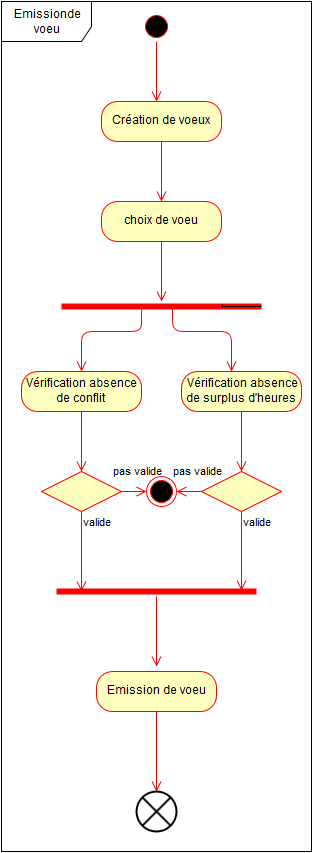

The diagram above was exported from draw.io. Its source (the exported page's mxGraphModel, read from the mxfile embedded in the PNG):
<mxGraphModel dx="1190" dy="734" grid="1" gridSize="10" guides="1" tooltips="1" connect="1" arrows="1" fold="1" page="1" pageScale="1" pageWidth="826" pageHeight="1169" background="#ffffff" math="0" shadow="0">
  <root>
    <mxCell id="0" />
    <mxCell id="1" parent="0" />
    <mxCell id="70f201c1e4b3a49-307" value="Création de voeux&lt;br&gt;" style="rounded=1;whiteSpace=wrap;html=1;arcSize=40;fillColor=#ffffc0;strokeColor=#ff0000;" vertex="1" parent="1">
      <mxGeometry x="150" y="110" width="120" height="40" as="geometry" />
    </mxCell>
    <mxCell id="70f201c1e4b3a49-308" value="" style="edgeStyle=orthogonalEdgeStyle;html=1;verticalAlign=bottom;endArrow=open;endSize=8;strokeColor=#ff0000;" edge="1" source="70f201c1e4b3a49-307" parent="1">
      <mxGeometry relative="1" as="geometry">
        <mxPoint x="210" y="210" as="targetPoint" />
      </mxGeometry>
    </mxCell>
    <mxCell id="70f201c1e4b3a49-309" value="" style="ellipse;html=1;shape=startState;fillColor=#000000;strokeColor=#ff0000;" vertex="1" parent="1">
      <mxGeometry x="190" y="20" width="30" height="30" as="geometry" />
    </mxCell>
    <mxCell id="70f201c1e4b3a49-310" value="" style="edgeStyle=orthogonalEdgeStyle;html=1;verticalAlign=bottom;endArrow=open;endSize=8;strokeColor=#ff0000;" edge="1" source="70f201c1e4b3a49-309" parent="1">
      <mxGeometry relative="1" as="geometry">
        <mxPoint x="205" y="110" as="targetPoint" />
      </mxGeometry>
    </mxCell>
    <mxCell id="70f201c1e4b3a49-334" value="choix de voeu&lt;br&gt;" style="rounded=1;whiteSpace=wrap;html=1;arcSize=40;fillColor=#ffffc0;strokeColor=#ff0000;" vertex="1" parent="1">
      <mxGeometry x="150" y="210" width="120" height="40" as="geometry" />
    </mxCell>
    <mxCell id="70f201c1e4b3a49-335" value="" style="edgeStyle=orthogonalEdgeStyle;html=1;verticalAlign=bottom;endArrow=open;endSize=8;strokeColor=#ff0000;" edge="1" source="70f201c1e4b3a49-334" parent="1" target="70f201c1e4b3a49-336">
      <mxGeometry relative="1" as="geometry">
        <mxPoint x="190" y="300" as="targetPoint" />
        <Array as="points" />
      </mxGeometry>
    </mxCell>
    <mxCell id="70f201c1e4b3a49-336" value="" style="shape=line;html=1;strokeWidth=6;strokeColor=#ff0000;fillColor=#FFFFFF;gradientColor=#ffffff;" vertex="1" parent="1">
      <mxGeometry x="110" y="310" width="200" height="10" as="geometry" />
    </mxCell>
    <mxCell id="70f201c1e4b3a49-337" value="" style="edgeStyle=orthogonalEdgeStyle;html=1;verticalAlign=bottom;endArrow=open;endSize=8;strokeColor=#ff0000;exitX=0.415;exitY=0.5;exitPerimeter=0;" edge="1" source="70f201c1e4b3a49-336" parent="1">
      <mxGeometry relative="1" as="geometry">
        <mxPoint x="130" y="380" as="targetPoint" />
        <mxPoint x="170" y="340" as="sourcePoint" />
        <Array as="points">
          <mxPoint x="190" y="315" />
          <mxPoint x="190" y="340" />
          <mxPoint x="130" y="340" />
          <mxPoint x="130" y="380" />
        </Array>
      </mxGeometry>
    </mxCell>
    <mxCell id="70f201c1e4b3a49-338" style="edgeStyle=orthogonalEdgeStyle;rounded=0;html=1;exitX=1;exitY=0.5;exitPerimeter=0;entryX=0.805;entryY=0.3;entryPerimeter=0;endArrow=none;endFill=0;jettySize=auto;orthogonalLoop=1;strokeColor=#050000;" edge="1" source="70f201c1e4b3a49-336" target="70f201c1e4b3a49-336" parent="1">
      <mxGeometry relative="1" as="geometry" />
    </mxCell>
    <mxCell id="70f201c1e4b3a49-339" value="" style="edgeStyle=orthogonalEdgeStyle;html=1;verticalAlign=bottom;endArrow=open;endSize=8;strokeColor=#ff0000;exitX=0.555;exitY=0.6;exitPerimeter=0;" edge="1" source="70f201c1e4b3a49-336" parent="1">
      <mxGeometry relative="1" as="geometry">
        <mxPoint x="280" y="380" as="targetPoint" />
        <mxPoint x="200" y="325" as="sourcePoint" />
        <Array as="points">
          <mxPoint x="221" y="340" />
          <mxPoint x="280" y="340" />
        </Array>
      </mxGeometry>
    </mxCell>
    <mxCell id="70f201c1e4b3a49-340" value="Vérification absence de conflit&lt;br&gt;" style="rounded=1;whiteSpace=wrap;html=1;arcSize=40;fillColor=#ffffc0;strokeColor=#ff0000;" vertex="1" parent="1">
      <mxGeometry x="70" y="380" width="120" height="40" as="geometry" />
    </mxCell>
    <mxCell id="70f201c1e4b3a49-341" value="" style="edgeStyle=orthogonalEdgeStyle;html=1;verticalAlign=bottom;endArrow=open;endSize=8;strokeColor=#ff0000;" edge="1" source="70f201c1e4b3a49-340" parent="1">
      <mxGeometry relative="1" as="geometry">
        <mxPoint x="130" y="480" as="targetPoint" />
      </mxGeometry>
    </mxCell>
    <mxCell id="70f201c1e4b3a49-342" value="&amp;nbsp;Vérification absence de surplus d'heures&lt;br&gt;" style="rounded=1;whiteSpace=wrap;html=1;arcSize=40;fillColor=#ffffc0;strokeColor=#ff0000;" vertex="1" parent="1">
      <mxGeometry x="230" y="380" width="120" height="40" as="geometry" />
    </mxCell>
    <mxCell id="70f201c1e4b3a49-343" value="" style="edgeStyle=orthogonalEdgeStyle;html=1;verticalAlign=bottom;endArrow=open;endSize=8;strokeColor=#ff0000;" edge="1" source="70f201c1e4b3a49-342" parent="1">
      <mxGeometry relative="1" as="geometry">
        <mxPoint x="290" y="480" as="targetPoint" />
      </mxGeometry>
    </mxCell>
    <mxCell id="70f201c1e4b3a49-344" style="edgeStyle=orthogonalEdgeStyle;rounded=0;html=1;exitX=0.5;exitY=0;entryX=0.5;entryY=0;endArrow=none;endFill=0;jettySize=auto;orthogonalLoop=1;strokeColor=#050000;" edge="1" parent="1" source="70f201c1e4b3a49-340" target="70f201c1e4b3a49-340">
      <mxGeometry relative="1" as="geometry" />
    </mxCell>
    <mxCell id="70f201c1e4b3a49-345" value="" style="rhombus;whiteSpace=wrap;html=1;fillColor=#ffffc0;strokeColor=#ff0000;" vertex="1" parent="1">
      <mxGeometry x="90" y="480" width="80" height="40" as="geometry" />
    </mxCell>
    <mxCell id="70f201c1e4b3a49-346" value="pas valide&lt;br&gt;" style="edgeStyle=orthogonalEdgeStyle;html=1;align=left;verticalAlign=bottom;endArrow=open;endSize=8;strokeColor=#ff0000;" edge="1" source="70f201c1e4b3a49-345" parent="1" target="70f201c1e4b3a49-349">
      <mxGeometry x="-1" y="14" relative="1" as="geometry">
        <mxPoint x="220" y="500" as="targetPoint" />
        <mxPoint x="-10" y="4" as="offset" />
      </mxGeometry>
    </mxCell>
    <mxCell id="70f201c1e4b3a49-347" value="valide" style="edgeStyle=orthogonalEdgeStyle;html=1;align=left;verticalAlign=top;endArrow=open;endSize=8;strokeColor=#ff0000;" edge="1" source="70f201c1e4b3a49-345" parent="1">
      <mxGeometry x="-1" relative="1" as="geometry">
        <mxPoint x="130" y="600" as="targetPoint" />
      </mxGeometry>
    </mxCell>
    <mxCell id="70f201c1e4b3a49-349" value="" style="ellipse;html=1;shape=endState;fillColor=#000000;strokeColor=#ff0000;" vertex="1" parent="1">
      <mxGeometry x="195" y="485" width="30" height="30" as="geometry" />
    </mxCell>
    <mxCell id="70f201c1e4b3a49-350" value="" style="rhombus;whiteSpace=wrap;html=1;fillColor=#ffffc0;strokeColor=#ff0000;" vertex="1" parent="1">
      <mxGeometry x="250" y="480" width="80" height="40" as="geometry" />
    </mxCell>
    <mxCell id="70f201c1e4b3a49-351" value="pas valide&lt;br&gt;" style="edgeStyle=orthogonalEdgeStyle;html=1;align=left;verticalAlign=bottom;endArrow=open;endSize=8;strokeColor=#ff0000;entryX=1;entryY=0.5;" edge="1" source="70f201c1e4b3a49-350" parent="1" target="70f201c1e4b3a49-349">
      <mxGeometry x="1" y="-11" relative="1" as="geometry">
        <mxPoint x="420" y="505" as="targetPoint" />
        <Array as="points">
          <mxPoint x="250" y="500" />
          <mxPoint x="250" y="500" />
        </Array>
        <mxPoint x="-5" y="1" as="offset" />
      </mxGeometry>
    </mxCell>
    <mxCell id="70f201c1e4b3a49-352" value="valide" style="edgeStyle=orthogonalEdgeStyle;html=1;align=left;verticalAlign=top;endArrow=open;endSize=8;strokeColor=#ff0000;entryX=0.925;entryY=0.4;entryPerimeter=0;" edge="1" source="70f201c1e4b3a49-350" parent="1" target="70f201c1e4b3a49-353">
      <mxGeometry x="-1" relative="1" as="geometry">
        <mxPoint x="290" y="590" as="targetPoint" />
        <Array as="points" />
      </mxGeometry>
    </mxCell>
    <mxCell id="70f201c1e4b3a49-353" value="" style="shape=line;html=1;strokeWidth=6;strokeColor=#ff0000;fillColor=#FFFFFF;gradientColor=#ffffff;" vertex="1" parent="1">
      <mxGeometry x="105" y="595" width="200" height="10" as="geometry" />
    </mxCell>
    <mxCell id="70f201c1e4b3a49-354" value="" style="edgeStyle=orthogonalEdgeStyle;html=1;verticalAlign=bottom;endArrow=open;endSize=8;strokeColor=#ff0000;" edge="1" source="70f201c1e4b3a49-353" parent="1">
      <mxGeometry relative="1" as="geometry">
        <mxPoint x="205" y="675" as="targetPoint" />
      </mxGeometry>
    </mxCell>
    <mxCell id="70f201c1e4b3a49-358" value="Emission de voeu&lt;br&gt;" style="rounded=1;whiteSpace=wrap;html=1;arcSize=40;fillColor=#ffffc0;strokeColor=#ff0000;" vertex="1" parent="1">
      <mxGeometry x="145" y="680" width="120" height="40" as="geometry" />
    </mxCell>
    <mxCell id="70f201c1e4b3a49-359" value="" style="edgeStyle=orthogonalEdgeStyle;html=1;verticalAlign=bottom;endArrow=open;endSize=8;strokeColor=#ff0000;" edge="1" source="70f201c1e4b3a49-358" parent="1">
      <mxGeometry relative="1" as="geometry">
        <mxPoint x="205" y="800" as="targetPoint" />
        <Array as="points">
          <mxPoint x="205" y="770" />
          <mxPoint x="205" y="770" />
        </Array>
      </mxGeometry>
    </mxCell>
    <mxCell id="70f201c1e4b3a49-370" value="" style="verticalLabelPosition=bottom;verticalAlign=top;html=1;strokeWidth=2;shape=mxgraph.flowchart.or;fillColor=#FFFFFF;gradientColor=#ffffff;" vertex="1" parent="1">
      <mxGeometry x="185" y="800" width="40" height="40" as="geometry" />
    </mxCell>
    <mxCell id="70f201c1e4b3a49-371" value="Emissionde voeu&lt;br&gt;" style="shape=umlFrame;whiteSpace=wrap;html=1;strokeColor=#000000;fillColor=#FFFFFF;gradientColor=#ffffff;width=90;height=40;" vertex="1" parent="1">
      <mxGeometry x="50" y="10" width="310" height="850" as="geometry" />
    </mxCell>
  </root>
</mxGraphModel>